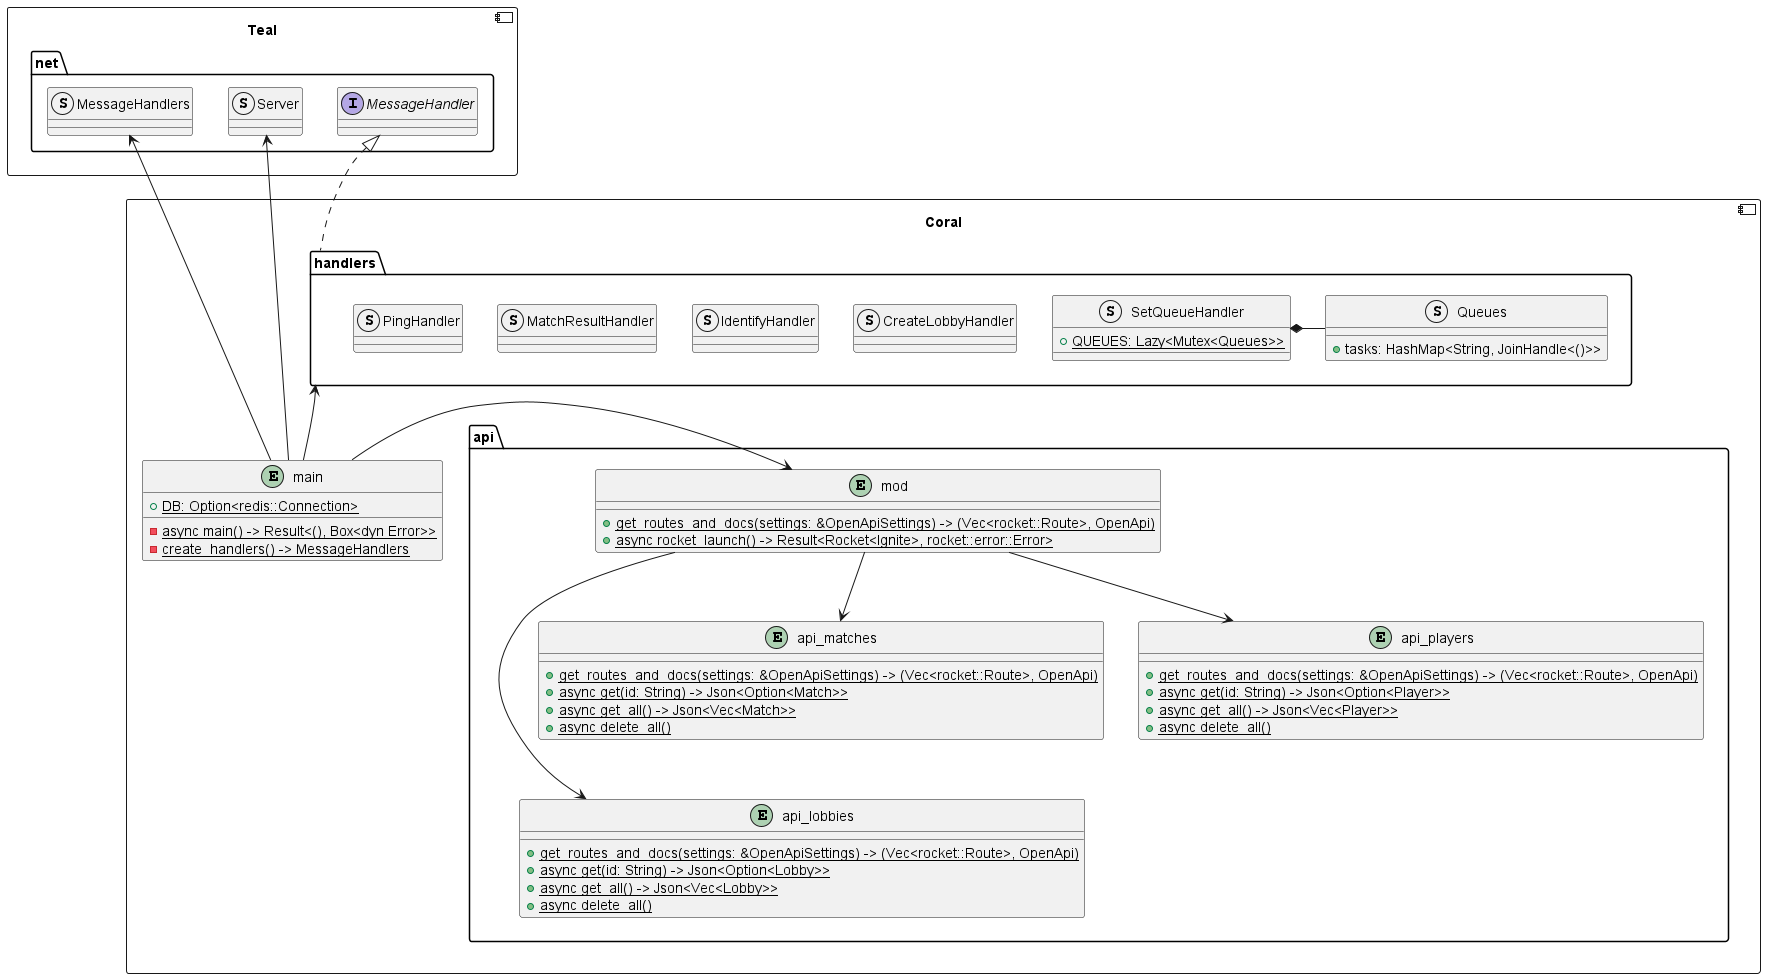

The diagram above was rendered by PlantUML. Its source (embedded in the PNG):
@startuml Teal

component Teal {
	package net {
		struct Server
		struct MessageHandlers
		interface MessageHandler
	}
}
component Coral {
	entity main {
		{static} +DB: Option<redis::Connection>
		{static} -async main() -> Result<(), Box<dyn Error>>
		{static} -create_handlers() -> MessageHandlers
	}
	package handlers {
		struct CreateLobbyHandler
		struct IdentifyHandler
		struct MatchResultHandler
		struct PingHandler
		struct SetQueueHandler {
			{static} +QUEUES: Lazy<Mutex<Queues>>
		}
		struct Queues {
			+tasks: HashMap<String, JoinHandle<()>>
		}
		SetQueueHandler *- Queues
	}
	package api {
		entity mod {
			{static} +get_routes_and_docs(settings: &OpenApiSettings) -> (Vec<rocket::Route>, OpenApi)
			{static} +async rocket_launch() -> Result<Rocket<Ignite>, rocket::error::Error>
		}
		entity api_lobbies {
			{static} +get_routes_and_docs(settings: &OpenApiSettings) -> (Vec<rocket::Route>, OpenApi)
			{static} +async get(id: String) -> Json<Option<Lobby>>
			{static} +async get_all() -> Json<Vec<Lobby>>
			{static} +async delete_all()
		}
		entity api_matches {
			{static} +get_routes_and_docs(settings: &OpenApiSettings) -> (Vec<rocket::Route>, OpenApi)
			{static} +async get(id: String) -> Json<Option<Match>>
			{static} +async get_all() -> Json<Vec<Match>>
			{static} +async delete_all()
		}
		entity api_players {
			{static} +get_routes_and_docs(settings: &OpenApiSettings) -> (Vec<rocket::Route>, OpenApi)
			{static} +async get(id: String) -> Json<Option<Player>>
			{static} +async get_all() -> Json<Vec<Player>>
			{static} +async delete_all()
		}
		mod -down-> api_lobbies
		mod -down-> api_matches
		mod -down-> api_players
		api_matches -[hidden]down- api_lobbies
	}
	handlers .up.|> MessageHandler
	handlers -[hidden]down- api
	CreateLobbyHandler -[hidden]down- mod
	PingHandler -[hidden]down- mod
	SetQueueHandler -[hidden]down- mod
	Queues -[hidden]down- mod
	main -> api.mod
	main -up-> handlers
	main -up-> Server
	main -up-> MessageHandlers
}
@enduml